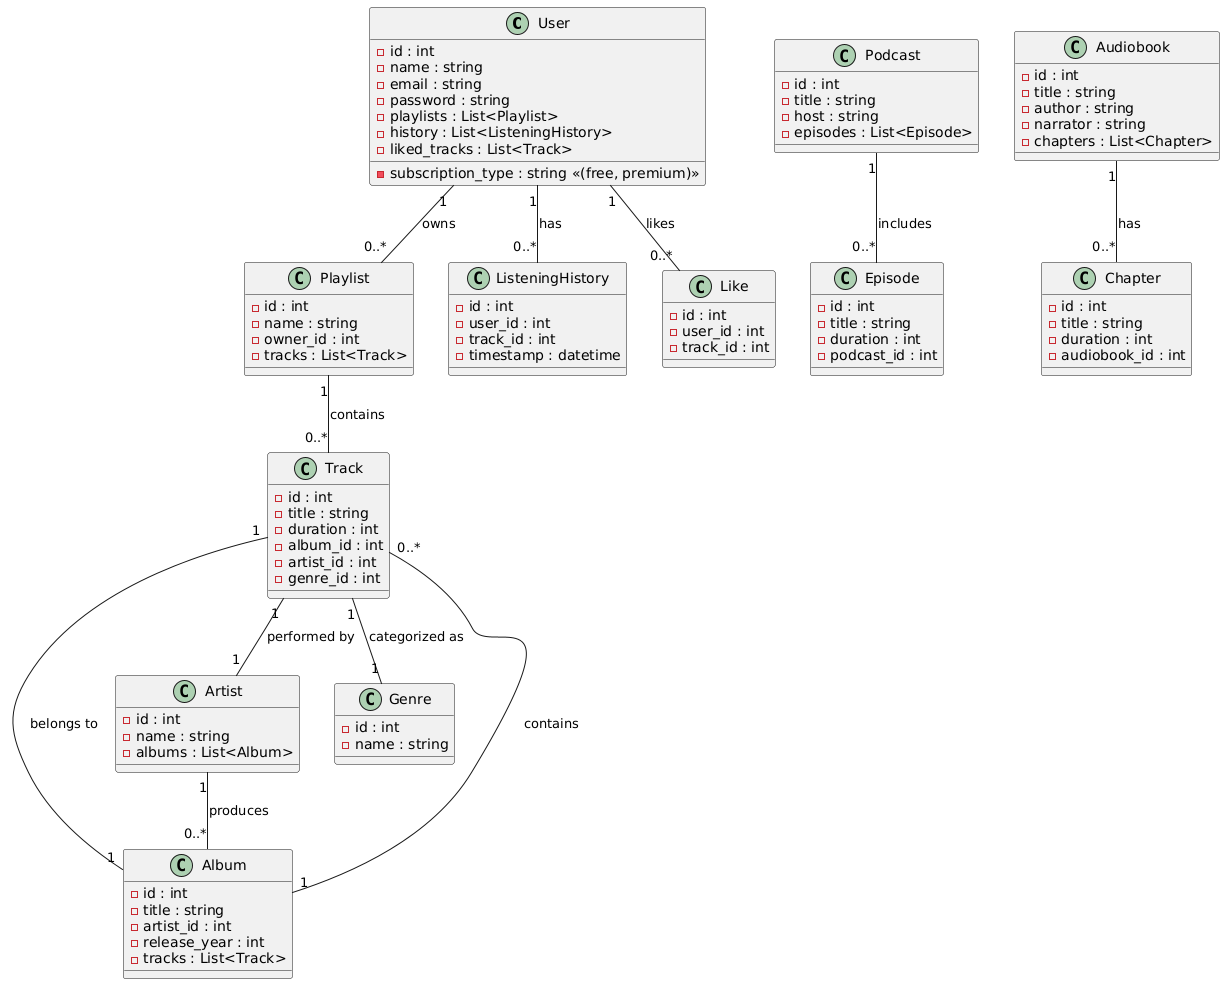

The diagram above was rendered by PlantUML. Its source (embedded in the PNG):
@startuml
class User {
  - id : int
  - name : string
  - email : string
  - password : string
  - subscription_type : string «(free, premium)»
  - playlists : List<Playlist>
  - history : List<ListeningHistory>
  - liked_tracks : List<Track>
}

class Playlist {
  - id : int
  - name : string
  - owner_id : int
  - tracks : List<Track>
}

class Track {
  - id : int
  - title : string
  - duration : int
  - album_id : int
  - artist_id : int
  - genre_id : int
}

class Album {
  - id : int
  - title : string
  - artist_id : int
  - release_year : int
  - tracks : List<Track>
}

class Artist {
  - id : int
  - name : string
  - albums : List<Album>
}

class Genre {
  - id : int
  - name : string
}

class ListeningHistory {
  - id : int
  - user_id : int
  - track_id : int
  - timestamp : datetime
}

class Like {
  - id : int
  - user_id : int
  - track_id : int
}

class Podcast {
  - id : int
  - title : string
  - host : string
  - episodes : List<Episode>
}

class Episode {
  - id : int
  - title : string
  - duration : int
  - podcast_id : int
}

class Audiobook {
  - id : int
  - title : string
  - author : string
  - narrator : string
  - chapters : List<Chapter>
}

class Chapter {
  - id : int
  - title : string
  - duration : int
  - audiobook_id : int
}

' Определение связей между классами

User "1" -- "0..*" Playlist : "owns"
User "1" -- "0..*" ListeningHistory : "has"
User "1" -- "0..*" Like : "likes"
Playlist "1" -- "0..*" Track : "contains"
Album "1" -- "0..*" Track : "contains"
Artist "1" -- "0..*" Album : "produces"
Track "1" -- "1" Album : "belongs to"
Track "1" -- "1" Artist : "performed by"
Track "1" -- "1" Genre : "categorized as"
Podcast "1" -- "0..*" Episode : "includes"
Audiobook "1" -- "0..*" Chapter : "has"
@enduml